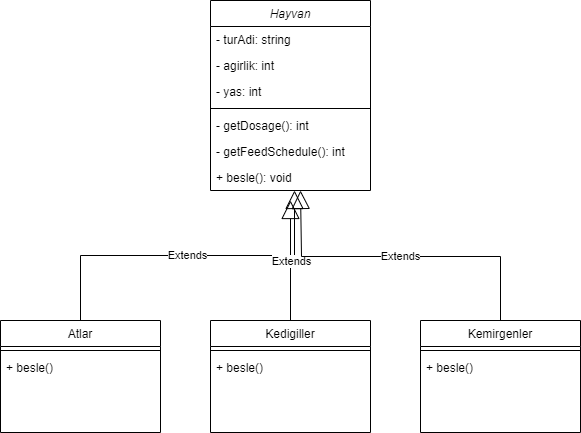

The diagram above was exported from draw.io. Its source (the exported page's mxGraphModel, read from the mxfile embedded in the PNG):
<mxGraphModel dx="1393" dy="797" grid="1" gridSize="10" guides="1" tooltips="1" connect="1" arrows="1" fold="1" page="1" pageScale="1" pageWidth="827" pageHeight="1169" math="0" shadow="0">
  <root>
    <mxCell id="WIyWlLk6GJQsqaUBKTNV-0" />
    <mxCell id="WIyWlLk6GJQsqaUBKTNV-1" parent="WIyWlLk6GJQsqaUBKTNV-0" />
    <mxCell id="gxU6DAwhfTqTyYq1uIuN-0" value="Extends" style="endArrow=block;endSize=16;endFill=0;html=1;rounded=0;shadow=0;entryX=0.525;entryY=1;entryDx=0;entryDy=0;entryPerimeter=0;exitX=0.5;exitY=0;exitDx=0;exitDy=0;edgeStyle=orthogonalEdgeStyle;" edge="1" parent="WIyWlLk6GJQsqaUBKTNV-1" source="gxU6DAwhfTqTyYq1uIuN-1" target="zkfFHV4jXpPFQw0GAbJ--5">
      <mxGeometry width="160" relative="1" as="geometry">
        <mxPoint x="300" y="380" as="sourcePoint" />
        <mxPoint x="440" y="390" as="targetPoint" />
      </mxGeometry>
    </mxCell>
    <mxCell id="gxU6DAwhfTqTyYq1uIuN-19" value="Extends" style="endArrow=block;endSize=16;endFill=0;html=1;rounded=0;shadow=0;exitX=0.5;exitY=0;exitDx=0;exitDy=0;edgeStyle=orthogonalEdgeStyle;" edge="1" parent="WIyWlLk6GJQsqaUBKTNV-1" source="gxU6DAwhfTqTyYq1uIuN-9">
      <mxGeometry width="160" relative="1" as="geometry">
        <mxPoint x="270" y="462" as="sourcePoint" />
        <mxPoint x="420" y="290" as="targetPoint" />
      </mxGeometry>
    </mxCell>
    <mxCell id="gxU6DAwhfTqTyYq1uIuN-20" value="Extends" style="endArrow=block;endSize=16;endFill=0;html=1;rounded=0;shadow=0;exitX=0.5;exitY=0;exitDx=0;exitDy=0;edgeStyle=orthogonalEdgeStyle;" edge="1" parent="WIyWlLk6GJQsqaUBKTNV-1" source="gxU6DAwhfTqTyYq1uIuN-14">
      <mxGeometry x="-0.0032" width="160" relative="1" as="geometry">
        <mxPoint x="274" y="430" as="sourcePoint" />
        <mxPoint x="430" y="280" as="targetPoint" />
        <Array as="points">
          <mxPoint x="630" y="346" />
          <mxPoint x="431" y="346" />
        </Array>
        <mxPoint as="offset" />
      </mxGeometry>
    </mxCell>
    <mxCell id="zkfFHV4jXpPFQw0GAbJ--0" value="Hayvan" style="swimlane;fontStyle=2;align=center;verticalAlign=top;childLayout=stackLayout;horizontal=1;startSize=26;horizontalStack=0;resizeParent=1;resizeLast=0;collapsible=1;marginBottom=0;rounded=0;shadow=0;strokeWidth=1;" parent="WIyWlLk6GJQsqaUBKTNV-1" vertex="1">
      <mxGeometry x="340" y="90" width="160" height="190" as="geometry">
        <mxRectangle x="230" y="140" width="160" height="26" as="alternateBounds" />
      </mxGeometry>
    </mxCell>
    <mxCell id="zkfFHV4jXpPFQw0GAbJ--1" value="- turAdi: string" style="text;align=left;verticalAlign=top;spacingLeft=4;spacingRight=4;overflow=hidden;rotatable=0;points=[[0,0.5],[1,0.5]];portConstraint=eastwest;" parent="zkfFHV4jXpPFQw0GAbJ--0" vertex="1">
      <mxGeometry y="26" width="160" height="26" as="geometry" />
    </mxCell>
    <mxCell id="zkfFHV4jXpPFQw0GAbJ--2" value="- agirlik: int" style="text;align=left;verticalAlign=top;spacingLeft=4;spacingRight=4;overflow=hidden;rotatable=0;points=[[0,0.5],[1,0.5]];portConstraint=eastwest;rounded=0;shadow=0;html=0;" parent="zkfFHV4jXpPFQw0GAbJ--0" vertex="1">
      <mxGeometry y="52" width="160" height="26" as="geometry" />
    </mxCell>
    <mxCell id="zkfFHV4jXpPFQw0GAbJ--3" value="- yas: int" style="text;align=left;verticalAlign=top;spacingLeft=4;spacingRight=4;overflow=hidden;rotatable=0;points=[[0,0.5],[1,0.5]];portConstraint=eastwest;rounded=0;shadow=0;html=0;" parent="zkfFHV4jXpPFQw0GAbJ--0" vertex="1">
      <mxGeometry y="78" width="160" height="26" as="geometry" />
    </mxCell>
    <mxCell id="zkfFHV4jXpPFQw0GAbJ--4" value="" style="line;html=1;strokeWidth=1;align=left;verticalAlign=middle;spacingTop=-1;spacingLeft=3;spacingRight=3;rotatable=0;labelPosition=right;points=[];portConstraint=eastwest;" parent="zkfFHV4jXpPFQw0GAbJ--0" vertex="1">
      <mxGeometry y="104" width="160" height="8" as="geometry" />
    </mxCell>
    <mxCell id="gxU6DAwhfTqTyYq1uIuN-7" value="- getDosage(): int" style="text;align=left;verticalAlign=top;spacingLeft=4;spacingRight=4;overflow=hidden;rotatable=0;points=[[0,0.5],[1,0.5]];portConstraint=eastwest;" vertex="1" parent="zkfFHV4jXpPFQw0GAbJ--0">
      <mxGeometry y="112" width="160" height="26" as="geometry" />
    </mxCell>
    <mxCell id="gxU6DAwhfTqTyYq1uIuN-8" value="- getFeedSchedule(): int" style="text;align=left;verticalAlign=top;spacingLeft=4;spacingRight=4;overflow=hidden;rotatable=0;points=[[0,0.5],[1,0.5]];portConstraint=eastwest;" vertex="1" parent="zkfFHV4jXpPFQw0GAbJ--0">
      <mxGeometry y="138" width="160" height="26" as="geometry" />
    </mxCell>
    <mxCell id="zkfFHV4jXpPFQw0GAbJ--5" value="+ besle(): void" style="text;align=left;verticalAlign=top;spacingLeft=4;spacingRight=4;overflow=hidden;rotatable=0;points=[[0,0.5],[1,0.5]];portConstraint=eastwest;" parent="zkfFHV4jXpPFQw0GAbJ--0" vertex="1">
      <mxGeometry y="164" width="160" height="26" as="geometry" />
    </mxCell>
    <mxCell id="gxU6DAwhfTqTyYq1uIuN-1" value="Atlar" style="swimlane;fontStyle=0;align=center;verticalAlign=top;childLayout=stackLayout;horizontal=1;startSize=26;horizontalStack=0;resizeParent=1;resizeLast=0;collapsible=1;marginBottom=0;rounded=0;shadow=0;strokeWidth=1;" vertex="1" parent="WIyWlLk6GJQsqaUBKTNV-1">
      <mxGeometry x="130" y="410" width="160" height="112" as="geometry">
        <mxRectangle x="230" y="140" width="160" height="26" as="alternateBounds" />
      </mxGeometry>
    </mxCell>
    <mxCell id="gxU6DAwhfTqTyYq1uIuN-5" value="" style="line;html=1;strokeWidth=1;align=left;verticalAlign=middle;spacingTop=-1;spacingLeft=3;spacingRight=3;rotatable=0;labelPosition=right;points=[];portConstraint=eastwest;" vertex="1" parent="gxU6DAwhfTqTyYq1uIuN-1">
      <mxGeometry y="26" width="160" height="8" as="geometry" />
    </mxCell>
    <mxCell id="gxU6DAwhfTqTyYq1uIuN-6" value="+ besle()" style="text;align=left;verticalAlign=top;spacingLeft=4;spacingRight=4;overflow=hidden;rotatable=0;points=[[0,0.5],[1,0.5]];portConstraint=eastwest;" vertex="1" parent="gxU6DAwhfTqTyYq1uIuN-1">
      <mxGeometry y="34" width="160" height="26" as="geometry" />
    </mxCell>
    <mxCell id="gxU6DAwhfTqTyYq1uIuN-9" value="Kedigiller" style="swimlane;fontStyle=0;align=center;verticalAlign=top;childLayout=stackLayout;horizontal=1;startSize=26;horizontalStack=0;resizeParent=1;resizeLast=0;collapsible=1;marginBottom=0;rounded=0;shadow=0;strokeWidth=1;" vertex="1" parent="WIyWlLk6GJQsqaUBKTNV-1">
      <mxGeometry x="340" y="410" width="160" height="112" as="geometry">
        <mxRectangle x="230" y="140" width="160" height="26" as="alternateBounds" />
      </mxGeometry>
    </mxCell>
    <mxCell id="gxU6DAwhfTqTyYq1uIuN-10" value="" style="line;html=1;strokeWidth=1;align=left;verticalAlign=middle;spacingTop=-1;spacingLeft=3;spacingRight=3;rotatable=0;labelPosition=right;points=[];portConstraint=eastwest;" vertex="1" parent="gxU6DAwhfTqTyYq1uIuN-9">
      <mxGeometry y="26" width="160" height="8" as="geometry" />
    </mxCell>
    <mxCell id="gxU6DAwhfTqTyYq1uIuN-13" value="+ besle()" style="text;align=left;verticalAlign=top;spacingLeft=4;spacingRight=4;overflow=hidden;rotatable=0;points=[[0,0.5],[1,0.5]];portConstraint=eastwest;" vertex="1" parent="gxU6DAwhfTqTyYq1uIuN-9">
      <mxGeometry y="34" width="160" height="26" as="geometry" />
    </mxCell>
    <mxCell id="gxU6DAwhfTqTyYq1uIuN-14" value="Kemirgenler" style="swimlane;fontStyle=0;align=center;verticalAlign=top;childLayout=stackLayout;horizontal=1;startSize=26;horizontalStack=0;resizeParent=1;resizeLast=0;collapsible=1;marginBottom=0;rounded=0;shadow=0;strokeWidth=1;" vertex="1" parent="WIyWlLk6GJQsqaUBKTNV-1">
      <mxGeometry x="550" y="410" width="160" height="112" as="geometry">
        <mxRectangle x="230" y="140" width="160" height="26" as="alternateBounds" />
      </mxGeometry>
    </mxCell>
    <mxCell id="gxU6DAwhfTqTyYq1uIuN-15" value="" style="line;html=1;strokeWidth=1;align=left;verticalAlign=middle;spacingTop=-1;spacingLeft=3;spacingRight=3;rotatable=0;labelPosition=right;points=[];portConstraint=eastwest;" vertex="1" parent="gxU6DAwhfTqTyYq1uIuN-14">
      <mxGeometry y="26" width="160" height="8" as="geometry" />
    </mxCell>
    <mxCell id="gxU6DAwhfTqTyYq1uIuN-18" value="+ besle()" style="text;align=left;verticalAlign=top;spacingLeft=4;spacingRight=4;overflow=hidden;rotatable=0;points=[[0,0.5],[1,0.5]];portConstraint=eastwest;" vertex="1" parent="gxU6DAwhfTqTyYq1uIuN-14">
      <mxGeometry y="34" width="160" height="26" as="geometry" />
    </mxCell>
  </root>
</mxGraphModel>